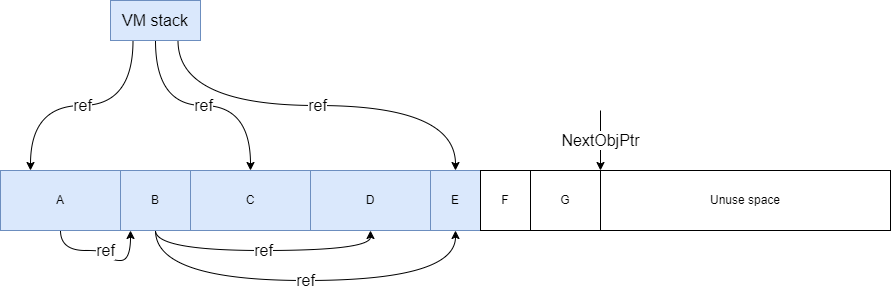

The diagram above was exported from draw.io. Its source (the exported page's mxGraphModel, read from the mxfile embedded in the PNG):
<mxGraphModel dx="1434" dy="746" grid="1" gridSize="10" guides="1" tooltips="1" connect="1" arrows="1" fold="1" page="1" pageScale="1" pageWidth="850" pageHeight="1100" math="0" shadow="0">
  <root>
    <mxCell id="0" />
    <mxCell id="1" parent="0" />
    <mxCell id="JGFYeU35VlNzCH9wa7L5-1" value="Unuse space" style="rounded=0;whiteSpace=wrap;html=1;" vertex="1" parent="1">
      <mxGeometry x="620" y="210" width="290" height="60" as="geometry" />
    </mxCell>
    <mxCell id="JGFYeU35VlNzCH9wa7L5-2" value="&lt;font style=&quot;font-size: 16px;&quot;&gt;ref&lt;/font&gt;" style="edgeStyle=orthogonalEdgeStyle;rounded=0;orthogonalLoop=1;jettySize=auto;html=1;exitX=0.5;exitY=1;exitDx=0;exitDy=0;entryX=0.143;entryY=1;entryDx=0;entryDy=0;curved=1;entryPerimeter=0;" edge="1" parent="1" source="JGFYeU35VlNzCH9wa7L5-3" target="JGFYeU35VlNzCH9wa7L5-6">
      <mxGeometry relative="1" as="geometry">
        <Array as="points">
          <mxPoint x="80" y="290" />
          <mxPoint x="130" y="290" />
          <mxPoint x="130" y="300" />
          <mxPoint x="150" y="300" />
        </Array>
      </mxGeometry>
    </mxCell>
    <mxCell id="JGFYeU35VlNzCH9wa7L5-3" value="A" style="rounded=0;whiteSpace=wrap;html=1;fillColor=#dae8fc;strokeColor=#6c8ebf;" vertex="1" parent="1">
      <mxGeometry x="20" y="210" width="120" height="60" as="geometry" />
    </mxCell>
    <mxCell id="JGFYeU35VlNzCH9wa7L5-4" value="&lt;font style=&quot;font-size: 16px;&quot;&gt;ref&lt;/font&gt;" style="edgeStyle=orthogonalEdgeStyle;rounded=0;orthogonalLoop=1;jettySize=auto;html=1;exitX=0.5;exitY=1;exitDx=0;exitDy=0;entryX=0.5;entryY=1;entryDx=0;entryDy=0;curved=1;" edge="1" parent="1" source="JGFYeU35VlNzCH9wa7L5-6" target="JGFYeU35VlNzCH9wa7L5-9">
      <mxGeometry relative="1" as="geometry" />
    </mxCell>
    <mxCell id="JGFYeU35VlNzCH9wa7L5-5" value="&lt;font style=&quot;font-size: 16px;&quot;&gt;ref&lt;/font&gt;" style="edgeStyle=orthogonalEdgeStyle;rounded=0;orthogonalLoop=1;jettySize=auto;html=1;exitX=0.5;exitY=1;exitDx=0;exitDy=0;entryX=0.5;entryY=1;entryDx=0;entryDy=0;curved=1;" edge="1" parent="1" source="JGFYeU35VlNzCH9wa7L5-6" target="JGFYeU35VlNzCH9wa7L5-14">
      <mxGeometry relative="1" as="geometry">
        <Array as="points">
          <mxPoint x="175" y="320" />
          <mxPoint x="475" y="320" />
        </Array>
      </mxGeometry>
    </mxCell>
    <mxCell id="JGFYeU35VlNzCH9wa7L5-6" value="B" style="rounded=0;whiteSpace=wrap;html=1;fillColor=#dae8fc;strokeColor=#6c8ebf;" vertex="1" parent="1">
      <mxGeometry x="140" y="210" width="70" height="60" as="geometry" />
    </mxCell>
    <mxCell id="JGFYeU35VlNzCH9wa7L5-7" value="C" style="rounded=0;whiteSpace=wrap;html=1;fillColor=#dae8fc;strokeColor=#6c8ebf;" vertex="1" parent="1">
      <mxGeometry x="210" y="210" width="120" height="60" as="geometry" />
    </mxCell>
    <mxCell id="JGFYeU35VlNzCH9wa7L5-8" value="&lt;font style=&quot;font-size: 16px;&quot;&gt;NextObjPtr&lt;/font&gt;" style="endArrow=classic;html=1;rounded=0;" edge="1" parent="1">
      <mxGeometry width="50" height="50" relative="1" as="geometry">
        <mxPoint x="620" y="150" as="sourcePoint" />
        <mxPoint x="620" y="210" as="targetPoint" />
      </mxGeometry>
    </mxCell>
    <mxCell id="JGFYeU35VlNzCH9wa7L5-9" value="D" style="rounded=0;whiteSpace=wrap;html=1;fillColor=#dae8fc;strokeColor=#6c8ebf;" vertex="1" parent="1">
      <mxGeometry x="330" y="210" width="120" height="60" as="geometry" />
    </mxCell>
    <mxCell id="JGFYeU35VlNzCH9wa7L5-10" value="&lt;font style=&quot;font-size: 16px;&quot;&gt;ref&lt;/font&gt;" style="edgeStyle=orthogonalEdgeStyle;rounded=0;orthogonalLoop=1;jettySize=auto;html=1;exitX=0.25;exitY=1;exitDx=0;exitDy=0;entryX=0.25;entryY=0;entryDx=0;entryDy=0;curved=1;" edge="1" parent="1" source="JGFYeU35VlNzCH9wa7L5-13" target="JGFYeU35VlNzCH9wa7L5-3">
      <mxGeometry relative="1" as="geometry" />
    </mxCell>
    <mxCell id="JGFYeU35VlNzCH9wa7L5-11" value="&lt;font style=&quot;font-size: 16px;&quot;&gt;ref&lt;/font&gt;" style="edgeStyle=orthogonalEdgeStyle;rounded=0;orthogonalLoop=1;jettySize=auto;html=1;exitX=0.5;exitY=1;exitDx=0;exitDy=0;entryX=0.5;entryY=0;entryDx=0;entryDy=0;curved=1;" edge="1" parent="1" source="JGFYeU35VlNzCH9wa7L5-13" target="JGFYeU35VlNzCH9wa7L5-7">
      <mxGeometry relative="1" as="geometry" />
    </mxCell>
    <mxCell id="JGFYeU35VlNzCH9wa7L5-12" value="&lt;font style=&quot;font-size: 16px;&quot;&gt;ref&lt;/font&gt;" style="edgeStyle=orthogonalEdgeStyle;rounded=0;orthogonalLoop=1;jettySize=auto;html=1;exitX=0.75;exitY=1;exitDx=0;exitDy=0;entryX=0.5;entryY=0;entryDx=0;entryDy=0;curved=1;" edge="1" parent="1" source="JGFYeU35VlNzCH9wa7L5-13" target="JGFYeU35VlNzCH9wa7L5-14">
      <mxGeometry relative="1" as="geometry" />
    </mxCell>
    <mxCell id="JGFYeU35VlNzCH9wa7L5-13" value="&lt;font style=&quot;font-size: 16px;&quot;&gt;VM stack&lt;/font&gt;" style="rounded=0;whiteSpace=wrap;html=1;fillColor=#dae8fc;strokeColor=#6c8ebf;" vertex="1" parent="1">
      <mxGeometry x="130" y="40" width="90" height="40" as="geometry" />
    </mxCell>
    <mxCell id="JGFYeU35VlNzCH9wa7L5-14" value="E" style="rounded=0;whiteSpace=wrap;html=1;fillColor=#dae8fc;strokeColor=#6c8ebf;" vertex="1" parent="1">
      <mxGeometry x="450" y="210" width="50" height="60" as="geometry" />
    </mxCell>
    <mxCell id="JGFYeU35VlNzCH9wa7L5-15" value="F" style="rounded=0;whiteSpace=wrap;html=1;" vertex="1" parent="1">
      <mxGeometry x="500" y="210" width="50" height="60" as="geometry" />
    </mxCell>
    <mxCell id="JGFYeU35VlNzCH9wa7L5-16" value="G" style="rounded=0;whiteSpace=wrap;html=1;" vertex="1" parent="1">
      <mxGeometry x="550" y="210" width="70" height="60" as="geometry" />
    </mxCell>
  </root>
</mxGraphModel>